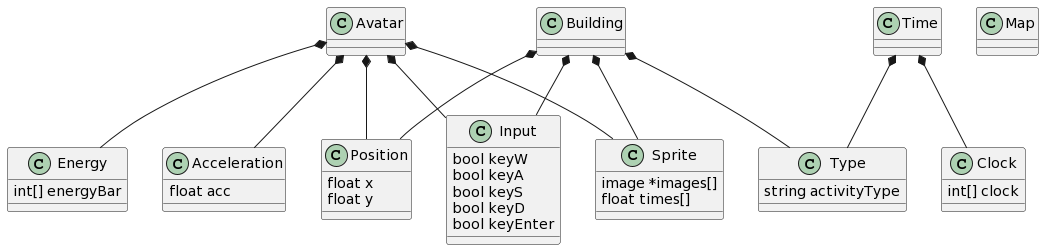

The diagram above was rendered by PlantUML. Its source (embedded in the PNG):
@startuml
class Building {

}

class Map {

}

class Avatar {

}

class Time {

}

class Position {
    float x
    float y
}

class Acceleration {
    float acc
}

class Input {
    bool keyW
    bool keyA
    bool keyS
    bool keyD
    bool keyEnter
}

class Sprite {
    image *images[]
    float times[]
}

class Energy {
    int[] energyBar
}

class Type{
    string activityType
}

class Clock{
    int[] clock
}

Avatar *-- Position
Avatar *-- Acceleration
Avatar *-- Input
Avatar *-- Sprite
Avatar *-- Energy

Building *-- Position
Building *-- Input
Building *-- Sprite
Building *-- Type

Time *-- Clock
Time *-- Type
@enduml